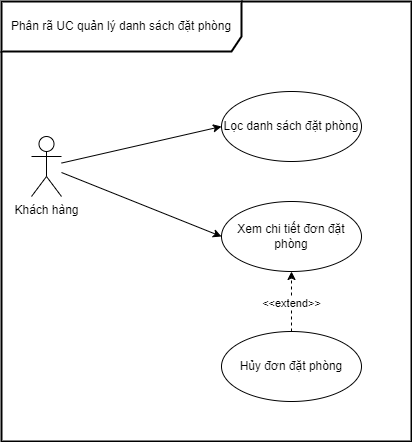

The diagram above was exported from draw.io. Its source (the exported page's mxGraphModel, read from the mxfile embedded in the PNG):
<mxGraphModel dx="1434" dy="836" grid="1" gridSize="10" guides="1" tooltips="1" connect="1" arrows="1" fold="1" page="1" pageScale="1" pageWidth="850" pageHeight="1100" math="0" shadow="0">
  <root>
    <mxCell id="0" />
    <mxCell id="1" parent="0" />
    <mxCell id="BIm2sFUIqc5mO4iAuF6R-1" style="rounded=0;orthogonalLoop=1;jettySize=auto;html=1;entryX=0;entryY=0.5;entryDx=0;entryDy=0;" edge="1" parent="1" source="uMKnF6PG_Q06BTz7SzqL-1" target="DedUQjTJlfy9GUE8g-Ck-1">
      <mxGeometry relative="1" as="geometry" />
    </mxCell>
    <mxCell id="BIm2sFUIqc5mO4iAuF6R-2" style="rounded=0;orthogonalLoop=1;jettySize=auto;html=1;entryX=0;entryY=0.5;entryDx=0;entryDy=0;" edge="1" parent="1" source="uMKnF6PG_Q06BTz7SzqL-1" target="FtEPrYyRPYZA4xeFEZIC-1">
      <mxGeometry relative="1" as="geometry" />
    </mxCell>
    <mxCell id="uMKnF6PG_Q06BTz7SzqL-1" value="Khách hàng" style="shape=umlActor;verticalLabelPosition=bottom;verticalAlign=top;html=1;" parent="1" vertex="1">
      <mxGeometry x="60" y="255" width="30" height="60" as="geometry" />
    </mxCell>
    <mxCell id="DedUQjTJlfy9GUE8g-Ck-1" value="Lọc danh sách đặt phòng" style="ellipse;whiteSpace=wrap;html=1;" parent="1" vertex="1">
      <mxGeometry x="250" y="210" width="140" height="70" as="geometry" />
    </mxCell>
    <mxCell id="FtEPrYyRPYZA4xeFEZIC-1" value="Xem chi tiết đơn đặt phòng" style="ellipse;whiteSpace=wrap;html=1;" parent="1" vertex="1">
      <mxGeometry x="250" y="320" width="140" height="70" as="geometry" />
    </mxCell>
    <mxCell id="FtEPrYyRPYZA4xeFEZIC-6" style="edgeStyle=orthogonalEdgeStyle;rounded=0;orthogonalLoop=1;jettySize=auto;html=1;entryX=0.5;entryY=1;entryDx=0;entryDy=0;dashed=1;" parent="1" source="FtEPrYyRPYZA4xeFEZIC-4" target="FtEPrYyRPYZA4xeFEZIC-1" edge="1">
      <mxGeometry relative="1" as="geometry" />
    </mxCell>
    <mxCell id="FtEPrYyRPYZA4xeFEZIC-7" value="&amp;lt;&amp;lt;extend&amp;gt;&amp;gt;" style="edgeLabel;html=1;align=center;verticalAlign=middle;resizable=0;points=[];" parent="FtEPrYyRPYZA4xeFEZIC-6" vertex="1" connectable="0">
      <mxGeometry x="-0.0286" y="1" relative="1" as="geometry">
        <mxPoint as="offset" />
      </mxGeometry>
    </mxCell>
    <mxCell id="FtEPrYyRPYZA4xeFEZIC-4" value="Hủy đơn đặt phòng" style="ellipse;whiteSpace=wrap;html=1;" parent="1" vertex="1">
      <mxGeometry x="250" y="450" width="140" height="70" as="geometry" />
    </mxCell>
    <mxCell id="T_kX07z3Buu28m-Cdium-1" value="Phân rã UC quản lý danh sách đặt phòng" style="shape=umlFrame;whiteSpace=wrap;html=1;pointerEvents=0;width=240;height=50;strokeWidth=2;" parent="1" vertex="1">
      <mxGeometry x="30" y="120" width="410" height="440" as="geometry" />
    </mxCell>
  </root>
</mxGraphModel>